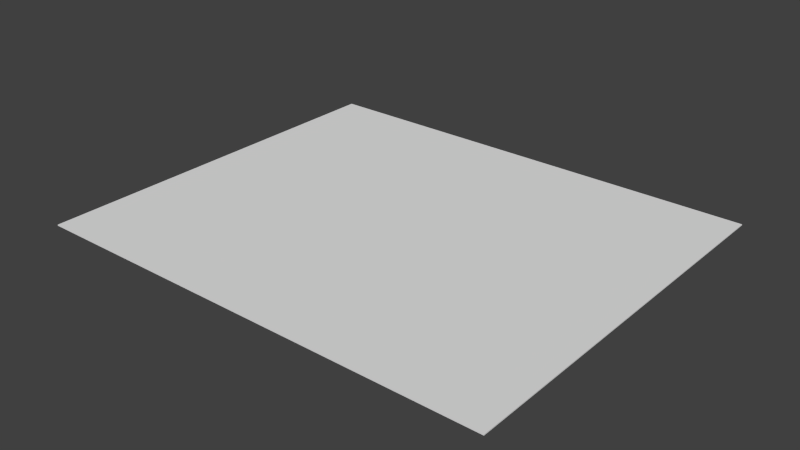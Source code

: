 # Source: Motherboard.blend  (saved by Blender 2.72.0; exported with 4.5.12 LTS)
import bpy
from mathutils import Matrix  # noqa: F401  (used for matrix-valued properties, if any)

bpy.ops.wm.read_factory_settings(use_empty=True)
scene = bpy.context.scene
scene.name = 'Scene'

# ---- collections
col_collection_1 = bpy.data.collections.new('Collection 1'); scene.collection.children.link(col_collection_1)

# ---- materials (node trees are filled in below, after node groups)
mat_material = bpy.data.materials.new('Material')
mat_material.alpha_threshold = 0.0
mat_material.use_transparent_shadow = False
mat_material.roughness = 0.5
mat_material.line_color = (0.0, 0.0, 0.0, 1.0)

# ---- material node trees

# ---- world
world_world = bpy.data.worlds.new('World'); scene.world = world_world
world_world.color = (0.05088, 0.05088, 0.05088)
world_world.use_sun_shadow = False
world_world.sun_shadow_jitter_overblur = 0.0
world_world.cycles.sampling_method = 'MANUAL'
world_world.cycles.sample_map_resolution = 256

# ---- meshes
me_cube = bpy.data.meshes.new('Cube')
me_cube.from_pydata([(1.0, 1.0, -1.0), (1.0, -1.0, -1.0), (-1.0, -1.0, -1.0), (-1.0, 1.0, -1.0), (1.0, 1.0, 1.0), (1.0, -1.0, 1.0), (-1.0, -1.0, 1.0), (-1.0, 1.0, 1.0)], [], [(0, 1, 2, 3), (4, 7, 6, 5), (0, 4, 5, 1), (1, 5, 6, 2), (2, 6, 7, 3), (4, 0, 3, 7)])
me_cube.materials.append(mat_material)
me_cube.use_remesh_preserve_volume = False
me_cube.use_remesh_preserve_attributes = False
me_cube.use_mirror_vertex_groups = False
me_cube.update()

# ---- objects
ob_cube = bpy.data.objects.new('Cube', me_cube)

# ---- transforms, parenting, visibility, modifiers, constraints
ob_cube.location = (0.0, 0.0, -0.05)
ob_cube.scale = (22.75, 19.0, 0.05)
ob_cube.lock_rotations_4d = False
ob_cube.empty_display_type = 'ARROWS'
ob_cube.lineart.crease_threshold = 0.0

# ---- collection membership
col_collection_1.objects.link(ob_cube)

# ---- scene / render settings (as saved in the file)
scene.frame_start = 1; scene.frame_end = 250; scene.frame_set(1)
scene.render.engine = 'BLENDER_EEVEE_NEXT'
scene.render.resolution_percentage = 50
scene.render.dither_intensity = 0.0
scene.cycles.use_denoising = False
scene.cycles.samples = 10
scene.cycles.sampling_pattern = 'TABULATED_SOBOL'
scene.cycles.light_sampling_threshold = 0.0
scene.cycles.use_adaptive_sampling = False
scene.cycles.use_light_tree = False
scene.cycles.blur_glossy = 0.0
scene.cycles.pixel_filter_type = 'GAUSSIAN'
scene.cycles.sample_clamp_indirect = 0.0
scene.view_settings.view_transform = 'Standard'
bpy.context.view_layer.update()

# ---- added for rendering (the .blend has no active camera and no usable light): camera, sun
cam_auto = bpy.data.cameras.new('AutoCamera')
cam_auto.lens = 50.0
cam_auto.sensor_width = 36.0
cam_auto.clip_end = 1000.0
ob_auto_camera = bpy.data.objects.new('AutoCamera', cam_auto)
scene.collection.objects.link(ob_auto_camera)
ob_auto_camera.location = (54.8484, -65.8181, 43.8288)
ob_auto_camera.rotation_euler = (1.09748, -7.21219e-08, 0.694738)
scene.camera = ob_auto_camera
light_auto_sun = bpy.data.lights.new('AutoSun', 'SUN')
light_auto_sun.energy = 3.0
light_auto_sun.angle = 0.0523599
ob_auto_sun = bpy.data.objects.new('AutoSun', light_auto_sun)
scene.collection.objects.link(ob_auto_sun)
ob_auto_sun.rotation_euler = (0.872665, 0.174533, 0.523599)
bpy.context.view_layer.update()
